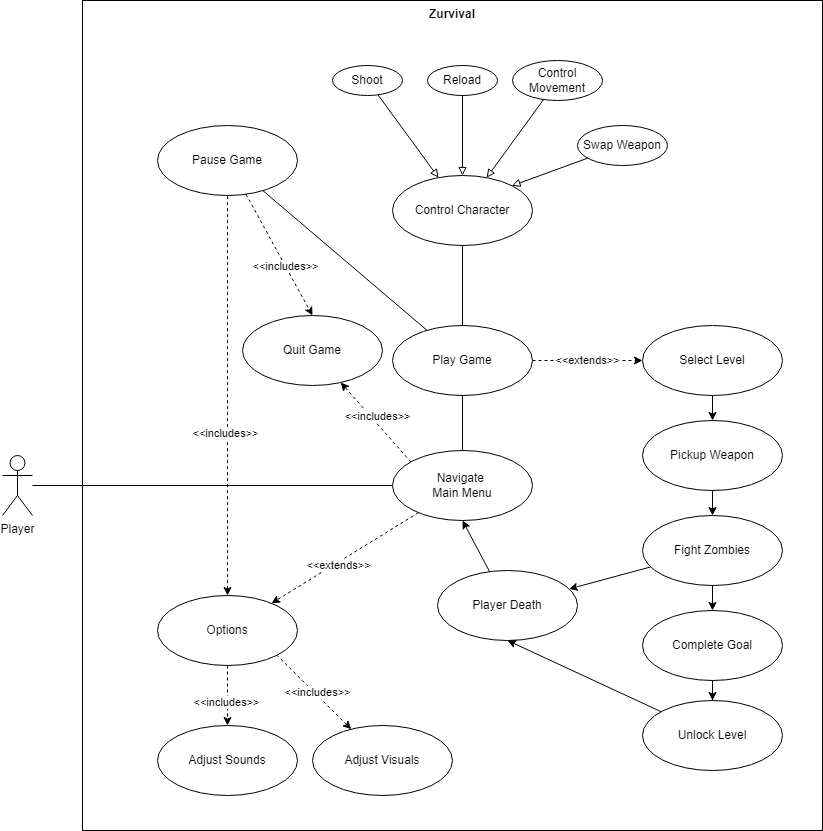

The diagram above was exported from draw.io. Its source (the exported page's mxGraphModel, read from the mxfile embedded in the PNG):
<mxGraphModel dx="2883" dy="1157" grid="1" gridSize="10" guides="1" tooltips="1" connect="1" arrows="1" fold="1" page="1" pageScale="1" pageWidth="850" pageHeight="1100" math="0" shadow="0">
  <root>
    <mxCell id="0" />
    <mxCell id="1" parent="0" />
    <mxCell id="nDjx32nS4XXj0TpiiM7W-45" value="Zurvival" style="shape=rect;html=1;verticalAlign=top;fontStyle=1;whiteSpace=wrap;align=center;" parent="1" vertex="1">
      <mxGeometry x="-370" y="110" width="740" height="830" as="geometry" />
    </mxCell>
    <mxCell id="nDjx32nS4XXj0TpiiM7W-5" style="rounded=0;orthogonalLoop=1;jettySize=auto;html=1;entryX=0.5;entryY=1;entryDx=0;entryDy=0;exitX=0.5;exitY=0;exitDx=0;exitDy=0;endArrow=none;endFill=0;" parent="1" source="nDjx32nS4XXj0TpiiM7W-4" target="nDjx32nS4XXj0TpiiM7W-2" edge="1">
      <mxGeometry relative="1" as="geometry" />
    </mxCell>
    <mxCell id="nDjx32nS4XXj0TpiiM7W-6" style="rounded=0;orthogonalLoop=1;jettySize=auto;html=1;entryX=0;entryY=0.5;entryDx=0;entryDy=0;endArrow=none;endFill=0;" parent="1" source="nDjx32nS4XXj0TpiiM7W-1" target="nDjx32nS4XXj0TpiiM7W-4" edge="1">
      <mxGeometry relative="1" as="geometry" />
    </mxCell>
    <mxCell id="nDjx32nS4XXj0TpiiM7W-7" style="rounded=0;orthogonalLoop=1;jettySize=auto;html=1;exitX=0.5;exitY=1;exitDx=0;exitDy=0;dashed=1;" parent="1" source="nDjx32nS4XXj0TpiiM7W-4" target="nDjx32nS4XXj0TpiiM7W-3" edge="1">
      <mxGeometry relative="1" as="geometry" />
    </mxCell>
    <mxCell id="nDjx32nS4XXj0TpiiM7W-18" value="&amp;lt;&amp;lt;includes&amp;gt;&amp;gt;" style="edgeLabel;html=1;align=center;verticalAlign=middle;resizable=0;points=[];" parent="nDjx32nS4XXj0TpiiM7W-7" vertex="1" connectable="0">
      <mxGeometry x="0.025" y="1" relative="1" as="geometry">
        <mxPoint x="-23" y="-35" as="offset" />
      </mxGeometry>
    </mxCell>
    <mxCell id="nDjx32nS4XXj0TpiiM7W-1" value="Player" style="shape=umlActor;verticalLabelPosition=bottom;verticalAlign=top;html=1;outlineConnect=0;" parent="1" vertex="1">
      <mxGeometry x="-450" y="565" width="30" height="60" as="geometry" />
    </mxCell>
    <mxCell id="nDjx32nS4XXj0TpiiM7W-9" value="&amp;lt;&amp;lt;extends&amp;gt;&amp;gt;" style="edgeStyle=orthogonalEdgeStyle;rounded=0;orthogonalLoop=1;jettySize=auto;html=1;dashed=1;" parent="1" source="nDjx32nS4XXj0TpiiM7W-2" target="nDjx32nS4XXj0TpiiM7W-8" edge="1">
      <mxGeometry relative="1" as="geometry" />
    </mxCell>
    <mxCell id="nDjx32nS4XXj0TpiiM7W-12" value="" style="rounded=0;orthogonalLoop=1;jettySize=auto;html=1;endArrow=none;endFill=0;" parent="1" source="nDjx32nS4XXj0TpiiM7W-2" target="nDjx32nS4XXj0TpiiM7W-11" edge="1">
      <mxGeometry relative="1" as="geometry" />
    </mxCell>
    <mxCell id="nDjx32nS4XXj0TpiiM7W-31" value="" style="edgeStyle=orthogonalEdgeStyle;rounded=0;orthogonalLoop=1;jettySize=auto;html=1;endArrow=none;endFill=0;" parent="1" source="nDjx32nS4XXj0TpiiM7W-2" target="nDjx32nS4XXj0TpiiM7W-30" edge="1">
      <mxGeometry relative="1" as="geometry" />
    </mxCell>
    <mxCell id="nDjx32nS4XXj0TpiiM7W-2" value="Play Game" style="ellipse;whiteSpace=wrap;html=1;" parent="1" vertex="1">
      <mxGeometry x="-60" y="435" width="140" height="70" as="geometry" />
    </mxCell>
    <mxCell id="nDjx32nS4XXj0TpiiM7W-3" value="Quit Game" style="ellipse;whiteSpace=wrap;html=1;" parent="1" vertex="1">
      <mxGeometry x="-210" y="425" width="140" height="70" as="geometry" />
    </mxCell>
    <mxCell id="nDjx32nS4XXj0TpiiM7W-20" value="" style="rounded=0;orthogonalLoop=1;jettySize=auto;html=1;dashed=1;" parent="1" source="nDjx32nS4XXj0TpiiM7W-4" target="nDjx32nS4XXj0TpiiM7W-19" edge="1">
      <mxGeometry relative="1" as="geometry" />
    </mxCell>
    <mxCell id="nDjx32nS4XXj0TpiiM7W-28" value="&amp;lt;&amp;lt;extends&amp;gt;&amp;gt;" style="edgeLabel;html=1;align=center;verticalAlign=middle;resizable=0;points=[];" parent="nDjx32nS4XXj0TpiiM7W-20" vertex="1" connectable="0">
      <mxGeometry x="-0.056" y="-1" relative="1" as="geometry">
        <mxPoint x="-11" y="11" as="offset" />
      </mxGeometry>
    </mxCell>
    <mxCell id="nDjx32nS4XXj0TpiiM7W-4" value="Navigate&amp;nbsp;&lt;div&gt;Main Menu&lt;/div&gt;" style="ellipse;whiteSpace=wrap;html=1;" parent="1" vertex="1">
      <mxGeometry x="-60" y="560" width="140" height="70" as="geometry" />
    </mxCell>
    <mxCell id="g2xy4uD0RhFdYuD_H85J-3" value="" style="edgeStyle=orthogonalEdgeStyle;rounded=0;orthogonalLoop=1;jettySize=auto;html=1;" parent="1" source="nDjx32nS4XXj0TpiiM7W-8" target="g2xy4uD0RhFdYuD_H85J-2" edge="1">
      <mxGeometry relative="1" as="geometry" />
    </mxCell>
    <mxCell id="nDjx32nS4XXj0TpiiM7W-8" value="Select Level" style="ellipse;whiteSpace=wrap;html=1;" parent="1" vertex="1">
      <mxGeometry x="190" y="435" width="140" height="70" as="geometry" />
    </mxCell>
    <mxCell id="nDjx32nS4XXj0TpiiM7W-26" style="rounded=0;orthogonalLoop=1;jettySize=auto;html=1;entryX=0.5;entryY=0;entryDx=0;entryDy=0;dashed=1;" parent="1" source="nDjx32nS4XXj0TpiiM7W-11" target="nDjx32nS4XXj0TpiiM7W-3" edge="1">
      <mxGeometry relative="1" as="geometry" />
    </mxCell>
    <mxCell id="nDjx32nS4XXj0TpiiM7W-27" value="&amp;lt;&amp;lt;includes&amp;gt;&amp;gt;" style="edgeLabel;html=1;align=center;verticalAlign=middle;resizable=0;points=[];" parent="nDjx32nS4XXj0TpiiM7W-26" vertex="1" connectable="0">
      <mxGeometry x="0.1881" relative="1" as="geometry">
        <mxPoint as="offset" />
      </mxGeometry>
    </mxCell>
    <mxCell id="nDjx32nS4XXj0TpiiM7W-11" value="Pause Game" style="ellipse;whiteSpace=wrap;html=1;" parent="1" vertex="1">
      <mxGeometry x="-295" y="235" width="140" height="70" as="geometry" />
    </mxCell>
    <mxCell id="nDjx32nS4XXj0TpiiM7W-22" value="" style="rounded=0;orthogonalLoop=1;jettySize=auto;html=1;endArrow=classic;endFill=1;startArrow=none;startFill=0;dashed=1;" parent="1" source="nDjx32nS4XXj0TpiiM7W-19" target="nDjx32nS4XXj0TpiiM7W-21" edge="1">
      <mxGeometry relative="1" as="geometry" />
    </mxCell>
    <mxCell id="nDjx32nS4XXj0TpiiM7W-23" value="&amp;lt;&amp;lt;includes&amp;gt;&amp;gt;" style="edgeLabel;html=1;align=center;verticalAlign=middle;resizable=0;points=[];" parent="nDjx32nS4XXj0TpiiM7W-22" vertex="1" connectable="0">
      <mxGeometry x="0.15" y="1" relative="1" as="geometry">
        <mxPoint x="-3" y="1" as="offset" />
      </mxGeometry>
    </mxCell>
    <mxCell id="nDjx32nS4XXj0TpiiM7W-24" style="rounded=0;orthogonalLoop=1;jettySize=auto;html=1;entryX=0.5;entryY=1;entryDx=0;entryDy=0;endArrow=none;endFill=0;startArrow=classic;startFill=1;dashed=1;" parent="1" source="nDjx32nS4XXj0TpiiM7W-19" target="nDjx32nS4XXj0TpiiM7W-11" edge="1">
      <mxGeometry relative="1" as="geometry" />
    </mxCell>
    <mxCell id="nDjx32nS4XXj0TpiiM7W-25" value="&amp;lt;&amp;lt;includes&amp;gt;&amp;gt;" style="edgeLabel;html=1;align=center;verticalAlign=middle;resizable=0;points=[];" parent="nDjx32nS4XXj0TpiiM7W-24" vertex="1" connectable="0">
      <mxGeometry x="-0.185" y="3" relative="1" as="geometry">
        <mxPoint as="offset" />
      </mxGeometry>
    </mxCell>
    <mxCell id="nDjx32nS4XXj0TpiiM7W-19" value="Options" style="ellipse;whiteSpace=wrap;html=1;" parent="1" vertex="1">
      <mxGeometry x="-295" y="705" width="140" height="70" as="geometry" />
    </mxCell>
    <mxCell id="nDjx32nS4XXj0TpiiM7W-21" value="Adjust Sounds" style="ellipse;whiteSpace=wrap;html=1;" parent="1" vertex="1">
      <mxGeometry x="-295" y="835" width="140" height="70" as="geometry" />
    </mxCell>
    <mxCell id="nDjx32nS4XXj0TpiiM7W-33" value="" style="rounded=0;orthogonalLoop=1;jettySize=auto;html=1;startArrow=block;startFill=0;endArrow=none;endFill=0;" parent="1" source="nDjx32nS4XXj0TpiiM7W-30" target="nDjx32nS4XXj0TpiiM7W-32" edge="1">
      <mxGeometry relative="1" as="geometry" />
    </mxCell>
    <mxCell id="nDjx32nS4XXj0TpiiM7W-35" value="" style="rounded=0;orthogonalLoop=1;jettySize=auto;html=1;startArrow=block;startFill=0;endArrow=none;endFill=0;" parent="1" source="nDjx32nS4XXj0TpiiM7W-30" target="nDjx32nS4XXj0TpiiM7W-34" edge="1">
      <mxGeometry relative="1" as="geometry" />
    </mxCell>
    <mxCell id="nDjx32nS4XXj0TpiiM7W-30" value="Control Character" style="ellipse;whiteSpace=wrap;html=1;" parent="1" vertex="1">
      <mxGeometry x="-60" y="285" width="140" height="70" as="geometry" />
    </mxCell>
    <mxCell id="nDjx32nS4XXj0TpiiM7W-32" value="Control Movement" style="ellipse;whiteSpace=wrap;html=1;" parent="1" vertex="1">
      <mxGeometry x="60" y="170" width="90" height="40" as="geometry" />
    </mxCell>
    <mxCell id="nDjx32nS4XXj0TpiiM7W-34" value="Shoot" style="ellipse;whiteSpace=wrap;html=1;" parent="1" vertex="1">
      <mxGeometry x="-120" y="175" width="70" height="30" as="geometry" />
    </mxCell>
    <mxCell id="nDjx32nS4XXj0TpiiM7W-37" style="rounded=0;orthogonalLoop=1;jettySize=auto;html=1;entryX=0.5;entryY=0;entryDx=0;entryDy=0;startArrow=none;startFill=0;endArrow=block;endFill=0;" parent="1" source="nDjx32nS4XXj0TpiiM7W-36" target="nDjx32nS4XXj0TpiiM7W-30" edge="1">
      <mxGeometry relative="1" as="geometry" />
    </mxCell>
    <mxCell id="nDjx32nS4XXj0TpiiM7W-36" value="Reload" style="ellipse;whiteSpace=wrap;html=1;" parent="1" vertex="1">
      <mxGeometry x="-25" y="175" width="70" height="30" as="geometry" />
    </mxCell>
    <mxCell id="nDjx32nS4XXj0TpiiM7W-39" style="rounded=0;orthogonalLoop=1;jettySize=auto;html=1;entryX=1;entryY=0;entryDx=0;entryDy=0;endArrow=block;endFill=0;" parent="1" source="nDjx32nS4XXj0TpiiM7W-38" target="nDjx32nS4XXj0TpiiM7W-30" edge="1">
      <mxGeometry relative="1" as="geometry" />
    </mxCell>
    <mxCell id="nDjx32nS4XXj0TpiiM7W-38" value="Swap Weapon" style="ellipse;whiteSpace=wrap;html=1;" parent="1" vertex="1">
      <mxGeometry x="125" y="235" width="90" height="40" as="geometry" />
    </mxCell>
    <mxCell id="nDjx32nS4XXj0TpiiM7W-41" style="rounded=0;orthogonalLoop=1;jettySize=auto;html=1;entryX=1;entryY=1;entryDx=0;entryDy=0;dashed=1;startArrow=classic;startFill=1;endArrow=none;endFill=0;" parent="1" source="nDjx32nS4XXj0TpiiM7W-40" target="nDjx32nS4XXj0TpiiM7W-19" edge="1">
      <mxGeometry relative="1" as="geometry" />
    </mxCell>
    <mxCell id="nDjx32nS4XXj0TpiiM7W-42" value="&amp;lt;&amp;lt;includes&amp;gt;&amp;gt;" style="edgeLabel;html=1;align=center;verticalAlign=middle;resizable=0;points=[];" parent="nDjx32nS4XXj0TpiiM7W-41" vertex="1" connectable="0">
      <mxGeometry x="-0.0498" y="-2" relative="1" as="geometry">
        <mxPoint as="offset" />
      </mxGeometry>
    </mxCell>
    <mxCell id="nDjx32nS4XXj0TpiiM7W-40" value="Adjust Visuals" style="ellipse;whiteSpace=wrap;html=1;" parent="1" vertex="1">
      <mxGeometry x="-140" y="835" width="140" height="70" as="geometry" />
    </mxCell>
    <mxCell id="g2xy4uD0RhFdYuD_H85J-5" value="" style="edgeStyle=orthogonalEdgeStyle;rounded=0;orthogonalLoop=1;jettySize=auto;html=1;" parent="1" source="g2xy4uD0RhFdYuD_H85J-2" target="g2xy4uD0RhFdYuD_H85J-4" edge="1">
      <mxGeometry relative="1" as="geometry" />
    </mxCell>
    <mxCell id="g2xy4uD0RhFdYuD_H85J-2" value="Pickup Weapon" style="ellipse;whiteSpace=wrap;html=1;" parent="1" vertex="1">
      <mxGeometry x="190" y="530" width="140" height="70" as="geometry" />
    </mxCell>
    <mxCell id="g2xy4uD0RhFdYuD_H85J-7" value="" style="edgeStyle=orthogonalEdgeStyle;rounded=0;orthogonalLoop=1;jettySize=auto;html=1;" parent="1" source="g2xy4uD0RhFdYuD_H85J-4" target="g2xy4uD0RhFdYuD_H85J-6" edge="1">
      <mxGeometry relative="1" as="geometry" />
    </mxCell>
    <mxCell id="g2xy4uD0RhFdYuD_H85J-10" value="" style="rounded=0;orthogonalLoop=1;jettySize=auto;html=1;" parent="1" source="g2xy4uD0RhFdYuD_H85J-4" target="g2xy4uD0RhFdYuD_H85J-9" edge="1">
      <mxGeometry relative="1" as="geometry" />
    </mxCell>
    <mxCell id="g2xy4uD0RhFdYuD_H85J-4" value="Fight Zombies" style="ellipse;whiteSpace=wrap;html=1;" parent="1" vertex="1">
      <mxGeometry x="190" y="625" width="140" height="70" as="geometry" />
    </mxCell>
    <mxCell id="g2xy4uD0RhFdYuD_H85J-13" value="" style="edgeStyle=orthogonalEdgeStyle;rounded=0;orthogonalLoop=1;jettySize=auto;html=1;" parent="1" source="g2xy4uD0RhFdYuD_H85J-6" target="g2xy4uD0RhFdYuD_H85J-12" edge="1">
      <mxGeometry relative="1" as="geometry" />
    </mxCell>
    <mxCell id="g2xy4uD0RhFdYuD_H85J-6" value="Complete Goal" style="ellipse;whiteSpace=wrap;html=1;" parent="1" vertex="1">
      <mxGeometry x="190" y="720" width="140" height="70" as="geometry" />
    </mxCell>
    <mxCell id="g2xy4uD0RhFdYuD_H85J-11" style="rounded=0;orthogonalLoop=1;jettySize=auto;html=1;entryX=0.5;entryY=1;entryDx=0;entryDy=0;" parent="1" source="g2xy4uD0RhFdYuD_H85J-9" target="nDjx32nS4XXj0TpiiM7W-4" edge="1">
      <mxGeometry relative="1" as="geometry" />
    </mxCell>
    <mxCell id="g2xy4uD0RhFdYuD_H85J-9" value="Player Death" style="ellipse;whiteSpace=wrap;html=1;" parent="1" vertex="1">
      <mxGeometry x="-15" y="680" width="140" height="70" as="geometry" />
    </mxCell>
    <mxCell id="g2xy4uD0RhFdYuD_H85J-14" style="rounded=0;orthogonalLoop=1;jettySize=auto;html=1;entryX=0.5;entryY=1;entryDx=0;entryDy=0;" parent="1" source="g2xy4uD0RhFdYuD_H85J-12" target="g2xy4uD0RhFdYuD_H85J-9" edge="1">
      <mxGeometry relative="1" as="geometry" />
    </mxCell>
    <mxCell id="g2xy4uD0RhFdYuD_H85J-12" value="Unlock Level" style="ellipse;whiteSpace=wrap;html=1;" parent="1" vertex="1">
      <mxGeometry x="190" y="810" width="140" height="70" as="geometry" />
    </mxCell>
  </root>
</mxGraphModel>